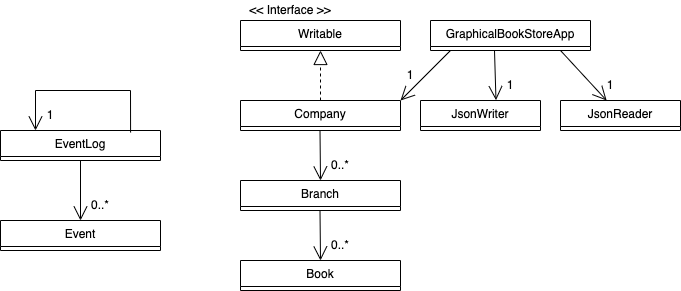

The diagram above was exported from draw.io. Its source (the exported page's mxGraphModel, read from the mxfile embedded in the PNG):
<mxGraphModel dx="954" dy="610" grid="1" gridSize="10" guides="1" tooltips="1" connect="1" arrows="1" fold="1" page="1" pageScale="1" pageWidth="827" pageHeight="1169" math="0" shadow="0">
  <root>
    <mxCell id="WIyWlLk6GJQsqaUBKTNV-0" />
    <mxCell id="WIyWlLk6GJQsqaUBKTNV-1" parent="WIyWlLk6GJQsqaUBKTNV-0" />
    <mxCell id="LCwdRzMJfOWEkmS8WJBD-37" value="Writable" style="swimlane;fontStyle=0;align=center;verticalAlign=top;childLayout=stackLayout;horizontal=1;startSize=26;horizontalStack=0;resizeParent=1;resizeLast=0;collapsible=1;marginBottom=0;rounded=0;shadow=0;strokeWidth=1;" vertex="1" parent="WIyWlLk6GJQsqaUBKTNV-1">
      <mxGeometry x="280" y="190" width="160" height="30" as="geometry">
        <mxRectangle x="130" y="380" width="160" height="26" as="alternateBounds" />
      </mxGeometry>
    </mxCell>
    <mxCell id="LCwdRzMJfOWEkmS8WJBD-44" value="Branch" style="swimlane;fontStyle=0;align=center;verticalAlign=top;childLayout=stackLayout;horizontal=1;startSize=26;horizontalStack=0;resizeParent=1;resizeLast=0;collapsible=1;marginBottom=0;rounded=0;shadow=0;strokeWidth=1;" vertex="1" parent="WIyWlLk6GJQsqaUBKTNV-1">
      <mxGeometry x="280" y="350" width="160" height="30" as="geometry">
        <mxRectangle x="130" y="380" width="160" height="26" as="alternateBounds" />
      </mxGeometry>
    </mxCell>
    <mxCell id="LCwdRzMJfOWEkmS8WJBD-45" value="Book" style="swimlane;fontStyle=0;align=center;verticalAlign=top;childLayout=stackLayout;horizontal=1;startSize=26;horizontalStack=0;resizeParent=1;resizeLast=0;collapsible=1;marginBottom=0;rounded=0;shadow=0;strokeWidth=1;" vertex="1" parent="WIyWlLk6GJQsqaUBKTNV-1">
      <mxGeometry x="280" y="430" width="160" height="30" as="geometry">
        <mxRectangle x="130" y="380" width="160" height="26" as="alternateBounds" />
      </mxGeometry>
    </mxCell>
    <mxCell id="LCwdRzMJfOWEkmS8WJBD-46" value="Company" style="swimlane;fontStyle=0;align=center;verticalAlign=top;childLayout=stackLayout;horizontal=1;startSize=26;horizontalStack=0;resizeParent=1;resizeLast=0;collapsible=1;marginBottom=0;rounded=0;shadow=0;strokeWidth=1;" vertex="1" parent="WIyWlLk6GJQsqaUBKTNV-1">
      <mxGeometry x="280" y="270" width="160" height="30" as="geometry">
        <mxRectangle x="130" y="380" width="160" height="26" as="alternateBounds" />
      </mxGeometry>
    </mxCell>
    <mxCell id="LCwdRzMJfOWEkmS8WJBD-47" value="Event" style="swimlane;fontStyle=0;align=center;verticalAlign=top;childLayout=stackLayout;horizontal=1;startSize=26;horizontalStack=0;resizeParent=1;resizeLast=0;collapsible=1;marginBottom=0;rounded=0;shadow=0;strokeWidth=1;" vertex="1" parent="WIyWlLk6GJQsqaUBKTNV-1">
      <mxGeometry x="40" y="390" width="160" height="30" as="geometry">
        <mxRectangle x="130" y="380" width="160" height="26" as="alternateBounds" />
      </mxGeometry>
    </mxCell>
    <mxCell id="LCwdRzMJfOWEkmS8WJBD-48" value="EventLog" style="swimlane;fontStyle=0;align=center;verticalAlign=top;childLayout=stackLayout;horizontal=1;startSize=26;horizontalStack=0;resizeParent=1;resizeLast=0;collapsible=1;marginBottom=0;rounded=0;shadow=0;strokeWidth=1;" vertex="1" parent="WIyWlLk6GJQsqaUBKTNV-1">
      <mxGeometry x="40" y="300" width="160" height="30" as="geometry">
        <mxRectangle x="130" y="380" width="160" height="26" as="alternateBounds" />
      </mxGeometry>
    </mxCell>
    <mxCell id="LCwdRzMJfOWEkmS8WJBD-49" value="JsonReader" style="swimlane;fontStyle=0;align=center;verticalAlign=top;childLayout=stackLayout;horizontal=1;startSize=26;horizontalStack=0;resizeParent=1;resizeLast=0;collapsible=1;marginBottom=0;rounded=0;shadow=0;strokeWidth=1;" vertex="1" parent="WIyWlLk6GJQsqaUBKTNV-1">
      <mxGeometry x="600" y="270" width="120" height="30" as="geometry">
        <mxRectangle x="130" y="380" width="160" height="26" as="alternateBounds" />
      </mxGeometry>
    </mxCell>
    <mxCell id="LCwdRzMJfOWEkmS8WJBD-50" value="JsonWriter" style="swimlane;fontStyle=0;align=center;verticalAlign=top;childLayout=stackLayout;horizontal=1;startSize=26;horizontalStack=0;resizeParent=1;resizeLast=0;collapsible=1;marginBottom=0;rounded=0;shadow=0;strokeWidth=1;" vertex="1" parent="WIyWlLk6GJQsqaUBKTNV-1">
      <mxGeometry x="460" y="270" width="120" height="30" as="geometry">
        <mxRectangle x="130" y="380" width="160" height="26" as="alternateBounds" />
      </mxGeometry>
    </mxCell>
    <mxCell id="LCwdRzMJfOWEkmS8WJBD-53" value="GraphicalBookStoreApp" style="swimlane;fontStyle=0;align=center;verticalAlign=top;childLayout=stackLayout;horizontal=1;startSize=26;horizontalStack=0;resizeParent=1;resizeLast=0;collapsible=1;marginBottom=0;rounded=0;shadow=0;strokeWidth=1;" vertex="1" parent="WIyWlLk6GJQsqaUBKTNV-1">
      <mxGeometry x="470" y="190" width="160" height="30" as="geometry">
        <mxRectangle x="130" y="380" width="160" height="26" as="alternateBounds" />
      </mxGeometry>
    </mxCell>
    <mxCell id="LCwdRzMJfOWEkmS8WJBD-56" value="" style="endArrow=block;dashed=1;endFill=0;endSize=12;html=1;rounded=0;entryX=0.5;entryY=1;entryDx=0;entryDy=0;exitX=0.5;exitY=0;exitDx=0;exitDy=0;" edge="1" parent="WIyWlLk6GJQsqaUBKTNV-1" source="LCwdRzMJfOWEkmS8WJBD-46" target="LCwdRzMJfOWEkmS8WJBD-37">
      <mxGeometry width="160" relative="1" as="geometry">
        <mxPoint x="359.5" y="270" as="sourcePoint" />
        <mxPoint x="359.5" y="200" as="targetPoint" />
      </mxGeometry>
    </mxCell>
    <mxCell id="LCwdRzMJfOWEkmS8WJBD-58" value="" style="endArrow=open;endFill=1;endSize=12;html=1;rounded=0;exitX=0.5;exitY=1;exitDx=0;exitDy=0;" edge="1" parent="WIyWlLk6GJQsqaUBKTNV-1" source="LCwdRzMJfOWEkmS8WJBD-48">
      <mxGeometry width="160" relative="1" as="geometry">
        <mxPoint x="119.5" y="350" as="sourcePoint" />
        <mxPoint x="120" y="390" as="targetPoint" />
      </mxGeometry>
    </mxCell>
    <mxCell id="LCwdRzMJfOWEkmS8WJBD-59" value="" style="endArrow=open;endFill=1;endSize=12;html=1;rounded=0;exitX=0.5;exitY=1;exitDx=0;exitDy=0;" edge="1" parent="WIyWlLk6GJQsqaUBKTNV-1">
      <mxGeometry width="160" relative="1" as="geometry">
        <mxPoint x="359.5" y="300" as="sourcePoint" />
        <mxPoint x="360" y="350" as="targetPoint" />
      </mxGeometry>
    </mxCell>
    <mxCell id="LCwdRzMJfOWEkmS8WJBD-60" value="" style="endArrow=open;endFill=1;endSize=12;html=1;rounded=0;exitX=0.5;exitY=1;exitDx=0;exitDy=0;" edge="1" parent="WIyWlLk6GJQsqaUBKTNV-1">
      <mxGeometry width="160" relative="1" as="geometry">
        <mxPoint x="359.5" y="380" as="sourcePoint" />
        <mxPoint x="360" y="430" as="targetPoint" />
      </mxGeometry>
    </mxCell>
    <mxCell id="LCwdRzMJfOWEkmS8WJBD-63" value="&amp;lt;&amp;lt; Interface &amp;gt;&amp;gt;" style="text;html=1;strokeColor=none;fillColor=none;align=center;verticalAlign=middle;whiteSpace=wrap;rounded=0;" vertex="1" parent="WIyWlLk6GJQsqaUBKTNV-1">
      <mxGeometry x="280" y="170" width="100" height="20" as="geometry" />
    </mxCell>
    <mxCell id="LCwdRzMJfOWEkmS8WJBD-64" value="0..*" style="text;html=1;strokeColor=none;fillColor=none;align=center;verticalAlign=middle;whiteSpace=wrap;rounded=0;" vertex="1" parent="WIyWlLk6GJQsqaUBKTNV-1">
      <mxGeometry x="110" y="360" width="60" height="30" as="geometry" />
    </mxCell>
    <mxCell id="LCwdRzMJfOWEkmS8WJBD-67" value="0..*" style="text;html=1;strokeColor=none;fillColor=none;align=center;verticalAlign=middle;whiteSpace=wrap;rounded=0;" vertex="1" parent="WIyWlLk6GJQsqaUBKTNV-1">
      <mxGeometry x="350" y="320" width="60" height="30" as="geometry" />
    </mxCell>
    <mxCell id="LCwdRzMJfOWEkmS8WJBD-68" value="0..*" style="text;html=1;strokeColor=none;fillColor=none;align=center;verticalAlign=middle;whiteSpace=wrap;rounded=0;" vertex="1" parent="WIyWlLk6GJQsqaUBKTNV-1">
      <mxGeometry x="350" y="400" width="60" height="30" as="geometry" />
    </mxCell>
    <mxCell id="LCwdRzMJfOWEkmS8WJBD-69" value="" style="endArrow=open;endFill=1;endSize=12;html=1;rounded=0;" edge="1" parent="WIyWlLk6GJQsqaUBKTNV-1" target="LCwdRzMJfOWEkmS8WJBD-49">
      <mxGeometry width="160" relative="1" as="geometry">
        <mxPoint x="600" y="220" as="sourcePoint" />
        <mxPoint x="600" y="290" as="targetPoint" />
      </mxGeometry>
    </mxCell>
    <mxCell id="LCwdRzMJfOWEkmS8WJBD-82" value="" style="endArrow=open;endFill=1;endSize=12;html=1;rounded=0;entryX=0.629;entryY=-0.01;entryDx=0;entryDy=0;entryPerimeter=0;" edge="1" parent="WIyWlLk6GJQsqaUBKTNV-1" target="LCwdRzMJfOWEkmS8WJBD-50">
      <mxGeometry width="160" relative="1" as="geometry">
        <mxPoint x="534" y="220" as="sourcePoint" />
        <mxPoint x="580" y="270" as="targetPoint" />
      </mxGeometry>
    </mxCell>
    <mxCell id="LCwdRzMJfOWEkmS8WJBD-83" value="" style="endArrow=open;endFill=1;endSize=12;html=1;rounded=0;entryX=1;entryY=0;entryDx=0;entryDy=0;" edge="1" parent="WIyWlLk6GJQsqaUBKTNV-1" target="LCwdRzMJfOWEkmS8WJBD-46">
      <mxGeometry width="160" relative="1" as="geometry">
        <mxPoint x="490" y="220" as="sourcePoint" />
        <mxPoint x="536" y="270" as="targetPoint" />
      </mxGeometry>
    </mxCell>
    <mxCell id="LCwdRzMJfOWEkmS8WJBD-84" value="1" style="text;html=1;strokeColor=none;fillColor=none;align=center;verticalAlign=middle;whiteSpace=wrap;rounded=0;" vertex="1" parent="WIyWlLk6GJQsqaUBKTNV-1">
      <mxGeometry x="620" y="240" width="60" height="30" as="geometry" />
    </mxCell>
    <mxCell id="LCwdRzMJfOWEkmS8WJBD-85" value="1" style="text;html=1;strokeColor=none;fillColor=none;align=center;verticalAlign=middle;whiteSpace=wrap;rounded=0;" vertex="1" parent="WIyWlLk6GJQsqaUBKTNV-1">
      <mxGeometry x="520" y="240" width="60" height="30" as="geometry" />
    </mxCell>
    <mxCell id="LCwdRzMJfOWEkmS8WJBD-86" value="1" style="text;html=1;strokeColor=none;fillColor=none;align=center;verticalAlign=middle;whiteSpace=wrap;rounded=0;" vertex="1" parent="WIyWlLk6GJQsqaUBKTNV-1">
      <mxGeometry x="420" y="230" width="60" height="30" as="geometry" />
    </mxCell>
    <mxCell id="LCwdRzMJfOWEkmS8WJBD-89" value="1" style="text;html=1;strokeColor=none;fillColor=none;align=center;verticalAlign=middle;whiteSpace=wrap;rounded=0;" vertex="1" parent="WIyWlLk6GJQsqaUBKTNV-1">
      <mxGeometry x="60" y="270" width="60" height="30" as="geometry" />
    </mxCell>
    <mxCell id="LCwdRzMJfOWEkmS8WJBD-90" value="" style="endArrow=open;endFill=1;endSize=12;html=1;rounded=0;entryX=0.25;entryY=1;entryDx=0;entryDy=0;exitX=0.813;exitY=0.067;exitDx=0;exitDy=0;exitPerimeter=0;" edge="1" parent="WIyWlLk6GJQsqaUBKTNV-1" source="LCwdRzMJfOWEkmS8WJBD-48" target="LCwdRzMJfOWEkmS8WJBD-89">
      <mxGeometry width="160" relative="1" as="geometry">
        <mxPoint x="170" y="280" as="sourcePoint" />
        <mxPoint x="250" y="300" as="targetPoint" />
        <Array as="points">
          <mxPoint x="170" y="260" />
          <mxPoint x="75" y="260" />
        </Array>
      </mxGeometry>
    </mxCell>
  </root>
</mxGraphModel>